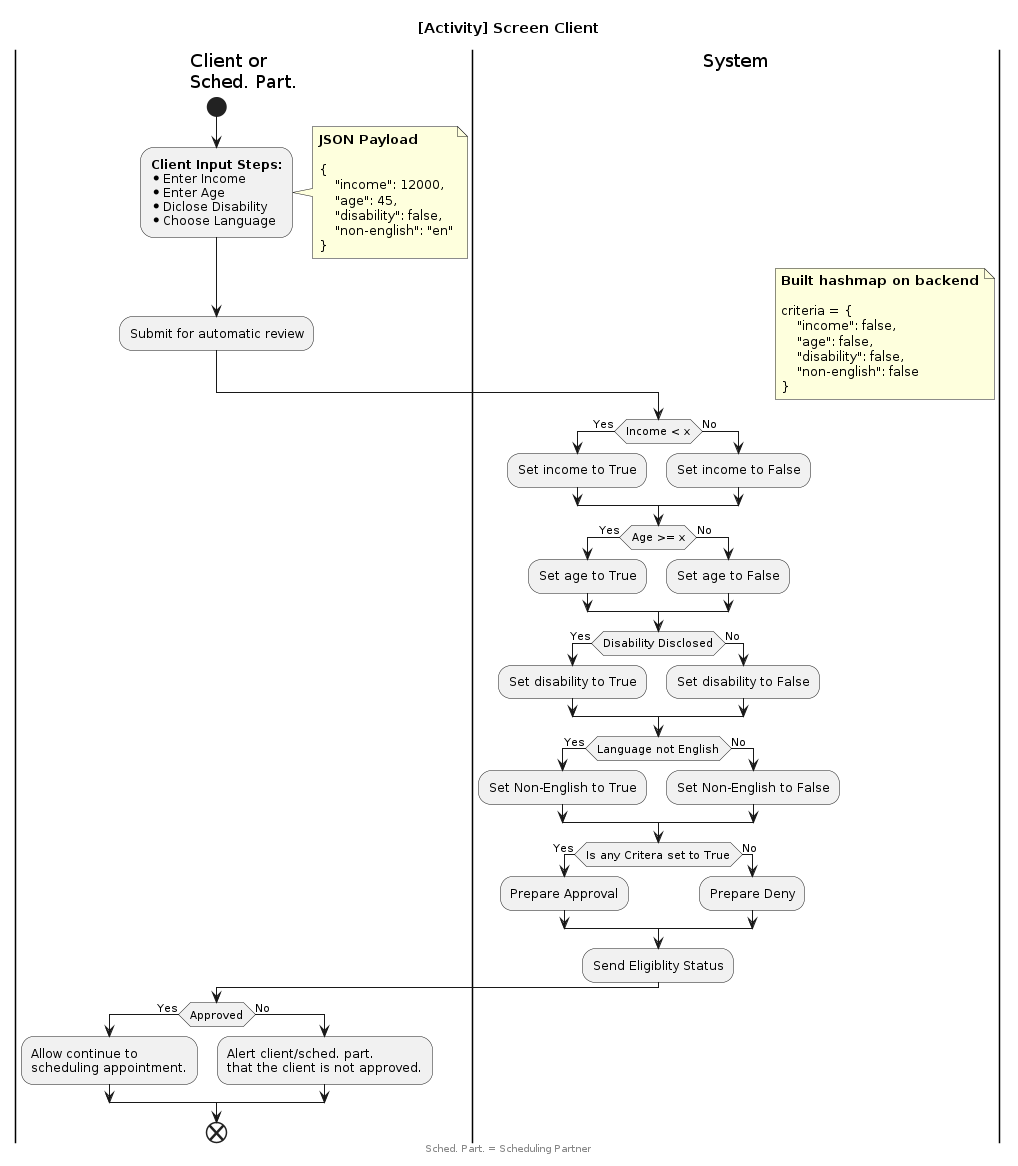

The diagram above was rendered by PlantUML. Its source (embedded in the PNG):
@startuml "[Activity] VITA Reserve - Screen Client"
skinparam ConditionEndStyle hline
title "[Activity] Screen Client"

|Client or\nSched. Part.|
start
:<b>Client Input Steps:</b>
* Enter Income
* Enter Age
* Diclose Disability
* Choose Language;
note right
    **JSON Payload**
    <font:monospaced>
    {
        "income": 12000,
        "age": 45,
        "disability": false,
        "non-english": "en"
    }
end note
:Submit for automatic review;

|System|
floating note right
    **Built hashmap on backend**
    <font:monospaced>
    criteria = {
        "income": false,
        "age": false,
        "disability": false,
        "non-english": false
    }
end note
if (Income < x) then (Yes)
    :Set income to True;
else (No)
    :Set income to False;
endif

if (Age >= x) then (Yes)
    :Set age to True;
else (No)
    :Set age to False;
endif

if (Disability Disclosed) then (Yes)
    :Set disability to True;
else (No)
    :Set disability to False;
endif

if (Language not English) then (Yes)
    :Set Non-English to True;
else (No)
    :Set Non-English to False;
endif

if (Is any Critera set to True) then (Yes)
    :Prepare Approval;
else (No)
    :Prepare Deny;
endif

:Send Eligiblity Status;

|Client or\nSched. Part.|
if (Approved) then (Yes)
    :Allow continue to\nscheduling appointment.;
else (No)
    :Alert client/sched. part. \nthat the client is not approved.;
endif

end
footer Sched. Part. = Scheduling Partner
@enduml